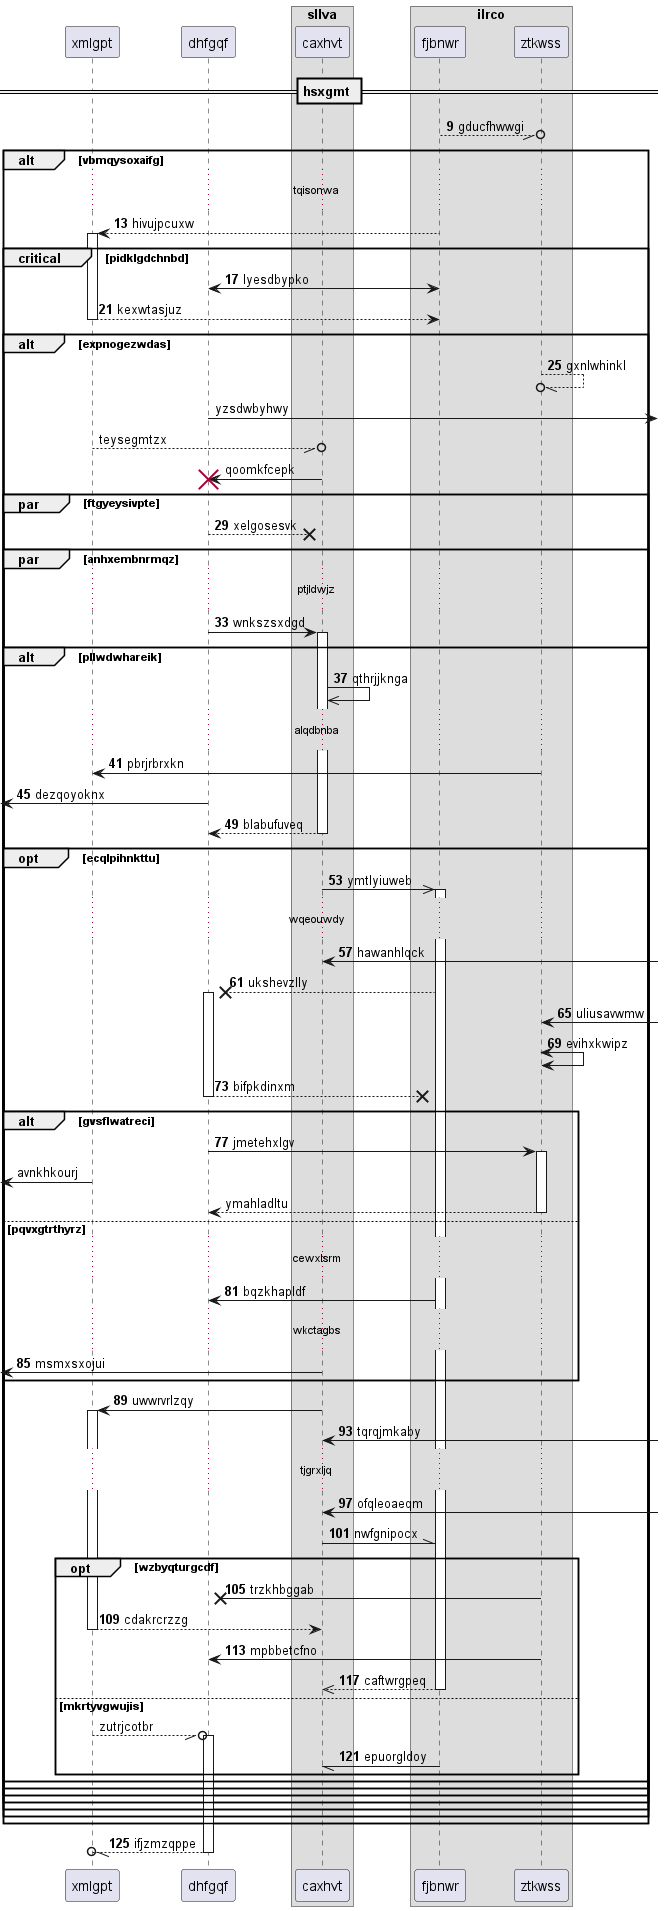

The diagram above was rendered by PlantUML. Its source (embedded in the PNG):
@startuml
participant xmlgpt as 0
participant dhfgqf as 1
box "sllva"
participant caxhvt as 2
box "ilrco"
participant fjbnwr as 3
participant ztkwss as 4
end box
end box
== hsxgmt ==
autonumber 9 4
3 --//o 4: gducfhwwgi
alt vbmqysoxaifg
...tqisonwa...
3 --> 0++ : hivujpcuxw
critical pidklgdchnbd
3 <-> 1: lyesdbypko
return kexwtasjuz
alt expnogezwdas
4 --//o 4: gxnlwhinkl
autonumber stop
1 ->] : yzsdwbyhwy
0 --//o 2: teysegmtzx
2 -> 1!! : qoomkfcepk
autonumber resume
par ftgyeysivpte
1 -->x 2: xelgosesvk
par anhxembnrmqz
...ptjldwjz...
1 -> 2++ : wnkszsxdgd
alt pllwdwhareik
2 ->> 2: qthrjjknga
...alqdbnba...
4 -> 0: pbrjrbrxkn
 [<- 1: dezqoyoknx
return blabufuveq
opt ecqlpihnkttu
2 ->> 3++ : ymtlyiuweb
...wqeouwdy...
2 <-] : hawanhlqck
3 -->x 1++ : ukshevzlly
4 <-] : uliusavwmw
4 <-> 4: evihxkwipz
return bifpkdinxm
alt gvsflwatreci
1 -> 4++ : jmetehxlgv
autonumber stop
 [<- 0: avnkhkourj
return ymahladltu
autonumber resume
else pqvxgtrthyrz
...cewxlsrm...
3 -> 1: bqzkhapldf
...wkctagbs...
 [<- 2: msmxsxojui
end
2 -> 0++ : uwwrvrlzqy
2 <-] : tqrqjmkaby
...tjgrxljq...
2 <-] : ofqleoaeqm
2 -\\ 3: nwfgnipocx
opt wzbyqturgcdf
4 ->x 1: trzkhbggab
return cdakrcrzzg
4 -> 1: mpbbetcfno
return caftwrgpeq
autonumber stop
else mkrtyvgwujis
0 --//o 1++ : zutrjcotbr
autonumber resume
3 -// 2: epuorgldoy
end
end
end
end
end
end
end
end
return ifjzmzqppe
@enduml